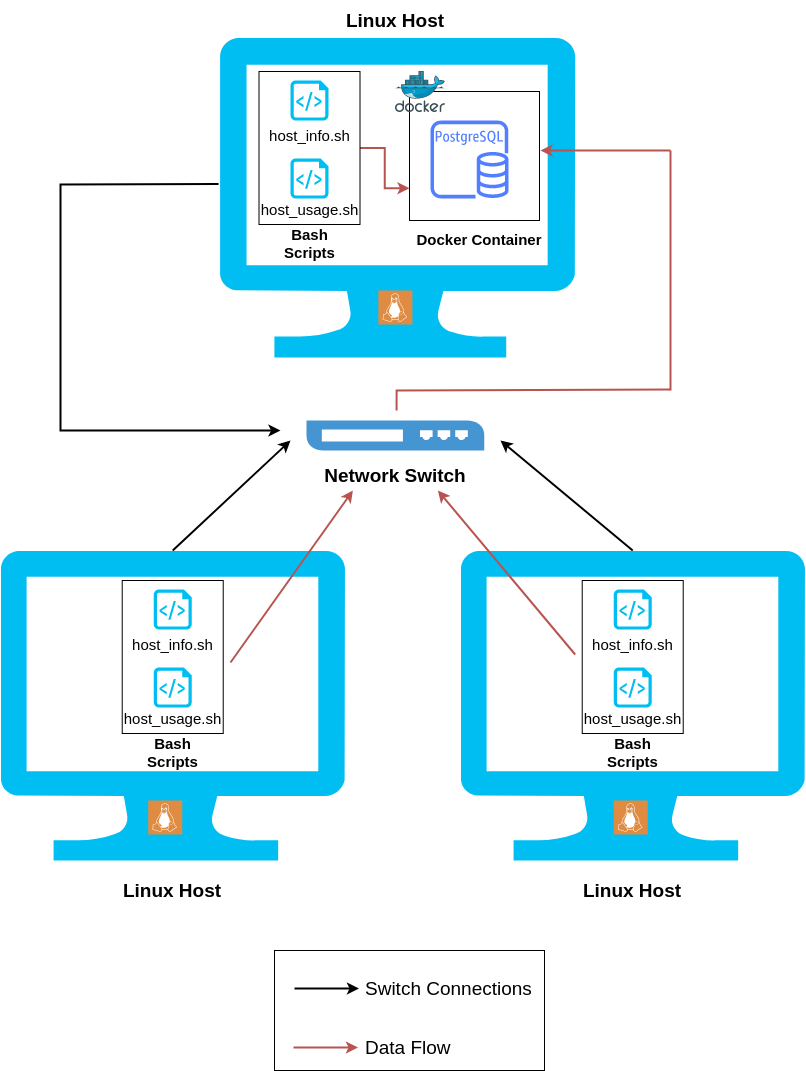

The diagram above was exported from draw.io. Its source (the exported page's mxGraphModel, read from the mxfile embedded in the PNG):
<mxGraphModel dx="415" dy="523" grid="1" gridSize="10" guides="1" tooltips="1" connect="1" arrows="1" fold="1" page="1" pageScale="1" pageWidth="850" pageHeight="1100" math="0" shadow="0">
  <root>
    <mxCell id="0" />
    <mxCell id="1" parent="0" />
    <mxCell id="jZNqg2zLpOf2dZxc6PHp-1" value="" style="verticalLabelPosition=bottom;html=1;verticalAlign=top;align=center;strokeColor=none;fillColor=#00BEF2;shape=mxgraph.azure.computer;pointerEvents=1;" parent="1" vertex="1">
      <mxGeometry x="249.10999999999999" y="37" width="355.56" height="320" as="geometry" />
    </mxCell>
    <mxCell id="jZNqg2zLpOf2dZxc6PHp-6" value="" style="verticalLabelPosition=bottom;html=1;verticalAlign=top;align=center;strokeColor=none;fillColor=#00BEF2;shape=mxgraph.azure.computer;pointerEvents=1;" parent="1" vertex="1">
      <mxGeometry x="490" y="550" width="344.45" height="310" as="geometry" />
    </mxCell>
    <mxCell id="jZNqg2zLpOf2dZxc6PHp-7" value="" style="verticalLabelPosition=bottom;html=1;verticalAlign=top;align=center;strokeColor=none;fillColor=#00BEF2;shape=mxgraph.azure.computer;pointerEvents=1;" parent="1" vertex="1">
      <mxGeometry x="30" y="550" width="344.45" height="310" as="geometry" />
    </mxCell>
    <mxCell id="jZNqg2zLpOf2dZxc6PHp-8" value="" style="sketch=0;outlineConnect=0;fontColor=#232F3E;gradientColor=none;fillColor=#527FFF;strokeColor=none;dashed=0;verticalLabelPosition=bottom;verticalAlign=top;align=center;html=1;fontSize=12;fontStyle=0;aspect=fixed;pointerEvents=1;shape=mxgraph.aws4.rds_postgresql_instance;" parent="1" vertex="1">
      <mxGeometry x="460" y="120" width="78" height="78" as="geometry" />
    </mxCell>
    <mxCell id="jZNqg2zLpOf2dZxc6PHp-11" value="&lt;font style=&quot;font-size: 15px&quot;&gt;&lt;b&gt;Docker Container&lt;/b&gt;&lt;/font&gt;" style="text;html=1;strokeColor=none;fillColor=none;align=center;verticalAlign=middle;whiteSpace=wrap;rounded=0;" parent="1" vertex="1">
      <mxGeometry x="444" y="224" width="130" height="30" as="geometry" />
    </mxCell>
    <mxCell id="jZNqg2zLpOf2dZxc6PHp-13" value="" style="rounded=0;whiteSpace=wrap;html=1;fontSize=15;fillColor=none;gradientColor=none;align=center;" parent="1" vertex="1">
      <mxGeometry x="439" y="91" width="130" height="129" as="geometry" />
    </mxCell>
    <mxCell id="jZNqg2zLpOf2dZxc6PHp-12" value="" style="sketch=0;aspect=fixed;html=1;points=[];align=center;image;fontSize=12;image=img/lib/mscae/Docker.svg;fillColor=none;gradientColor=none;" parent="1" vertex="1">
      <mxGeometry x="425" y="71" width="50" height="41" as="geometry" />
    </mxCell>
    <mxCell id="jZNqg2zLpOf2dZxc6PHp-14" value="" style="verticalLabelPosition=bottom;html=1;verticalAlign=top;align=center;strokeColor=none;fillColor=#00BEF2;shape=mxgraph.azure.script_file;pointerEvents=1;fontSize=15;" parent="1" vertex="1">
      <mxGeometry x="320" y="80" width="38" height="40" as="geometry" />
    </mxCell>
    <mxCell id="jZNqg2zLpOf2dZxc6PHp-15" value="" style="verticalLabelPosition=bottom;html=1;verticalAlign=top;align=center;strokeColor=none;fillColor=#00BEF2;shape=mxgraph.azure.script_file;pointerEvents=1;fontSize=15;" parent="1" vertex="1">
      <mxGeometry x="320" y="158" width="38" height="40" as="geometry" />
    </mxCell>
    <mxCell id="jZNqg2zLpOf2dZxc6PHp-79" style="edgeStyle=orthogonalEdgeStyle;rounded=0;orthogonalLoop=1;jettySize=auto;html=1;exitX=1;exitY=0.5;exitDx=0;exitDy=0;entryX=0;entryY=0.75;entryDx=0;entryDy=0;fontSize=19;fillColor=#f8cecc;strokeColor=#b85450;strokeWidth=2;" parent="1" source="jZNqg2zLpOf2dZxc6PHp-16" target="jZNqg2zLpOf2dZxc6PHp-13" edge="1">
      <mxGeometry relative="1" as="geometry" />
    </mxCell>
    <mxCell id="jZNqg2zLpOf2dZxc6PHp-16" value="" style="rounded=0;whiteSpace=wrap;html=1;fontSize=15;fillColor=none;gradientColor=none;align=center;" parent="1" vertex="1">
      <mxGeometry x="288.5" y="71" width="101" height="153" as="geometry" />
    </mxCell>
    <mxCell id="jZNqg2zLpOf2dZxc6PHp-17" value="&lt;font style=&quot;font-size: 15px&quot;&gt;&lt;b&gt;Bash Scripts&lt;/b&gt;&lt;/font&gt;" style="text;html=1;strokeColor=none;fillColor=none;align=center;verticalAlign=middle;whiteSpace=wrap;rounded=0;" parent="1" vertex="1">
      <mxGeometry x="293.5" y="228" width="91" height="30" as="geometry" />
    </mxCell>
    <mxCell id="jZNqg2zLpOf2dZxc6PHp-19" value="host_info.sh" style="text;html=1;strokeColor=none;fillColor=none;align=center;verticalAlign=middle;whiteSpace=wrap;rounded=0;fontSize=15;" parent="1" vertex="1">
      <mxGeometry x="314.5" y="120" width="49" height="30" as="geometry" />
    </mxCell>
    <mxCell id="jZNqg2zLpOf2dZxc6PHp-20" value="host_usage.sh" style="text;html=1;strokeColor=none;fillColor=none;align=center;verticalAlign=middle;whiteSpace=wrap;rounded=0;fontSize=15;" parent="1" vertex="1">
      <mxGeometry x="314.5" y="194" width="49" height="30" as="geometry" />
    </mxCell>
    <mxCell id="jZNqg2zLpOf2dZxc6PHp-57" value="" style="verticalLabelPosition=bottom;html=1;verticalAlign=top;align=center;strokeColor=none;fillColor=#00BEF2;shape=mxgraph.azure.script_file;pointerEvents=1;fontSize=15;" parent="1" vertex="1">
      <mxGeometry x="183.22" y="589" width="38" height="40" as="geometry" />
    </mxCell>
    <mxCell id="jZNqg2zLpOf2dZxc6PHp-58" value="" style="verticalLabelPosition=bottom;html=1;verticalAlign=top;align=center;strokeColor=none;fillColor=#00BEF2;shape=mxgraph.azure.script_file;pointerEvents=1;fontSize=15;" parent="1" vertex="1">
      <mxGeometry x="183.22" y="667" width="38" height="40" as="geometry" />
    </mxCell>
    <mxCell id="jZNqg2zLpOf2dZxc6PHp-59" value="" style="rounded=0;whiteSpace=wrap;html=1;fontSize=15;fillColor=none;gradientColor=none;align=center;" parent="1" vertex="1">
      <mxGeometry x="151.72" y="580" width="101" height="153" as="geometry" />
    </mxCell>
    <mxCell id="jZNqg2zLpOf2dZxc6PHp-60" value="&lt;font style=&quot;font-size: 15px&quot;&gt;&lt;b&gt;Bash Scripts&lt;/b&gt;&lt;/font&gt;" style="text;html=1;strokeColor=none;fillColor=none;align=center;verticalAlign=middle;whiteSpace=wrap;rounded=0;" parent="1" vertex="1">
      <mxGeometry x="156.72" y="737" width="91" height="30" as="geometry" />
    </mxCell>
    <mxCell id="jZNqg2zLpOf2dZxc6PHp-61" value="host_info.sh" style="text;html=1;strokeColor=none;fillColor=none;align=center;verticalAlign=middle;whiteSpace=wrap;rounded=0;fontSize=15;" parent="1" vertex="1">
      <mxGeometry x="177.72" y="629" width="49" height="30" as="geometry" />
    </mxCell>
    <mxCell id="jZNqg2zLpOf2dZxc6PHp-62" value="host_usage.sh" style="text;html=1;strokeColor=none;fillColor=none;align=center;verticalAlign=middle;whiteSpace=wrap;rounded=0;fontSize=15;" parent="1" vertex="1">
      <mxGeometry x="177.72" y="703" width="49" height="30" as="geometry" />
    </mxCell>
    <mxCell id="jZNqg2zLpOf2dZxc6PHp-69" value="" style="verticalLabelPosition=bottom;html=1;verticalAlign=top;align=center;strokeColor=none;fillColor=#00BEF2;shape=mxgraph.azure.script_file;pointerEvents=1;fontSize=15;" parent="1" vertex="1">
      <mxGeometry x="643.22" y="589" width="38" height="40" as="geometry" />
    </mxCell>
    <mxCell id="jZNqg2zLpOf2dZxc6PHp-70" value="" style="verticalLabelPosition=bottom;html=1;verticalAlign=top;align=center;strokeColor=none;fillColor=#00BEF2;shape=mxgraph.azure.script_file;pointerEvents=1;fontSize=15;" parent="1" vertex="1">
      <mxGeometry x="643.22" y="667" width="38" height="40" as="geometry" />
    </mxCell>
    <mxCell id="jZNqg2zLpOf2dZxc6PHp-71" value="" style="rounded=0;whiteSpace=wrap;html=1;fontSize=15;fillColor=none;gradientColor=none;align=center;" parent="1" vertex="1">
      <mxGeometry x="611.72" y="580" width="101" height="153" as="geometry" />
    </mxCell>
    <mxCell id="jZNqg2zLpOf2dZxc6PHp-72" value="&lt;font style=&quot;font-size: 15px&quot;&gt;&lt;b&gt;Bash Scripts&lt;/b&gt;&lt;/font&gt;" style="text;html=1;strokeColor=none;fillColor=none;align=center;verticalAlign=middle;whiteSpace=wrap;rounded=0;" parent="1" vertex="1">
      <mxGeometry x="616.72" y="737" width="91" height="30" as="geometry" />
    </mxCell>
    <mxCell id="jZNqg2zLpOf2dZxc6PHp-73" value="host_info.sh" style="text;html=1;strokeColor=none;fillColor=none;align=center;verticalAlign=middle;whiteSpace=wrap;rounded=0;fontSize=15;" parent="1" vertex="1">
      <mxGeometry x="637.72" y="629" width="49" height="30" as="geometry" />
    </mxCell>
    <mxCell id="jZNqg2zLpOf2dZxc6PHp-74" value="host_usage.sh" style="text;html=1;strokeColor=none;fillColor=none;align=center;verticalAlign=middle;whiteSpace=wrap;rounded=0;fontSize=15;" parent="1" vertex="1">
      <mxGeometry x="637.72" y="703" width="49" height="30" as="geometry" />
    </mxCell>
    <mxCell id="jZNqg2zLpOf2dZxc6PHp-75" value="" style="pointerEvents=1;shadow=0;dashed=0;html=1;strokeColor=none;fillColor=#4495D1;labelPosition=center;verticalLabelPosition=bottom;verticalAlign=top;align=center;outlineConnect=0;shape=mxgraph.veeam.2d.switch;fontSize=15;" parent="1" vertex="1">
      <mxGeometry x="336" y="420" width="177.77" height="30" as="geometry" />
    </mxCell>
    <mxCell id="jZNqg2zLpOf2dZxc6PHp-76" value="&lt;b&gt;&lt;font style=&quot;font-size: 19px&quot;&gt;Network Switch&lt;/font&gt;&lt;/b&gt;" style="text;html=1;strokeColor=none;fillColor=none;align=center;verticalAlign=middle;whiteSpace=wrap;rounded=0;fontSize=15;" parent="1" vertex="1">
      <mxGeometry x="339.89" y="460" width="170" height="30" as="geometry" />
    </mxCell>
    <mxCell id="jZNqg2zLpOf2dZxc6PHp-84" value="" style="endArrow=classic;html=1;rounded=0;fontSize=19;strokeWidth=2;entryX=0.25;entryY=1;entryDx=0;entryDy=0;fillColor=#f8cecc;strokeColor=#b85450;" parent="1" target="jZNqg2zLpOf2dZxc6PHp-76" edge="1">
      <mxGeometry width="50" height="50" relative="1" as="geometry">
        <mxPoint x="260" y="662" as="sourcePoint" />
        <mxPoint x="382.72" y="661.5" as="targetPoint" />
      </mxGeometry>
    </mxCell>
    <mxCell id="jZNqg2zLpOf2dZxc6PHp-85" value="" style="endArrow=classic;html=1;rounded=0;fontSize=19;strokeWidth=2;entryX=0.75;entryY=1;entryDx=0;entryDy=0;fillColor=#f8cecc;strokeColor=#b85450;" parent="1" target="jZNqg2zLpOf2dZxc6PHp-76" edge="1">
      <mxGeometry width="50" height="50" relative="1" as="geometry">
        <mxPoint x="604.67" y="654" as="sourcePoint" />
        <mxPoint x="394.67" y="564" as="targetPoint" />
      </mxGeometry>
    </mxCell>
    <mxCell id="jZNqg2zLpOf2dZxc6PHp-90" value="" style="endArrow=none;html=1;rounded=0;fontSize=19;strokeWidth=2;fillColor=#f8cecc;strokeColor=#b85450;" parent="1" edge="1">
      <mxGeometry width="50" height="50" relative="1" as="geometry">
        <mxPoint x="426.06" y="410" as="sourcePoint" />
        <mxPoint x="700" y="389" as="targetPoint" />
        <Array as="points">
          <mxPoint x="426.12" y="390" />
        </Array>
      </mxGeometry>
    </mxCell>
    <mxCell id="jZNqg2zLpOf2dZxc6PHp-95" value="" style="endArrow=none;html=1;rounded=0;fontSize=19;strokeWidth=2;fillColor=#f8cecc;strokeColor=#b85450;" parent="1" edge="1">
      <mxGeometry width="50" height="50" relative="1" as="geometry">
        <mxPoint x="700" y="390" as="sourcePoint" />
        <mxPoint x="700" y="150" as="targetPoint" />
      </mxGeometry>
    </mxCell>
    <mxCell id="jZNqg2zLpOf2dZxc6PHp-97" value="" style="endArrow=classic;html=1;rounded=0;fontSize=19;strokeWidth=2;fillColor=#f8cecc;strokeColor=#b85450;" parent="1" edge="1">
      <mxGeometry width="50" height="50" relative="1" as="geometry">
        <mxPoint x="700" y="150" as="sourcePoint" />
        <mxPoint x="570" y="150" as="targetPoint" />
      </mxGeometry>
    </mxCell>
    <mxCell id="jZNqg2zLpOf2dZxc6PHp-99" value="" style="endArrow=classic;html=1;rounded=0;fontSize=19;strokeWidth=2;exitX=0.5;exitY=0;exitDx=0;exitDy=0;exitPerimeter=0;" parent="1" source="jZNqg2zLpOf2dZxc6PHp-6" edge="1">
      <mxGeometry width="50" height="50" relative="1" as="geometry">
        <mxPoint x="589" y="690" as="sourcePoint" />
        <mxPoint x="530" y="440" as="targetPoint" />
      </mxGeometry>
    </mxCell>
    <mxCell id="jZNqg2zLpOf2dZxc6PHp-100" value="" style="endArrow=classic;html=1;rounded=0;fontSize=19;strokeWidth=2;exitX=0.5;exitY=0;exitDx=0;exitDy=0;exitPerimeter=0;" parent="1" source="jZNqg2zLpOf2dZxc6PHp-7" edge="1">
      <mxGeometry width="50" height="50" relative="1" as="geometry">
        <mxPoint x="328" y="750" as="sourcePoint" />
        <mxPoint x="320" y="440" as="targetPoint" />
      </mxGeometry>
    </mxCell>
    <mxCell id="jZNqg2zLpOf2dZxc6PHp-101" value="" style="endArrow=classic;html=1;rounded=0;fontSize=19;strokeWidth=2;exitX=-0.003;exitY=0.458;exitDx=0;exitDy=0;exitPerimeter=0;" parent="1" source="jZNqg2zLpOf2dZxc6PHp-1" edge="1">
      <mxGeometry width="50" height="50" relative="1" as="geometry">
        <mxPoint x="130.48999999999998" y="357" as="sourcePoint" />
        <mxPoint x="310" y="430" as="targetPoint" />
        <Array as="points">
          <mxPoint x="90" y="184" />
          <mxPoint x="90" y="430" />
        </Array>
      </mxGeometry>
    </mxCell>
    <mxCell id="jZNqg2zLpOf2dZxc6PHp-102" value="" style="endArrow=classic;html=1;rounded=0;fontSize=19;strokeWidth=2;" parent="1" edge="1">
      <mxGeometry width="50" height="50" relative="1" as="geometry">
        <mxPoint x="324" y="988" as="sourcePoint" />
        <mxPoint x="388.45" y="988" as="targetPoint" />
      </mxGeometry>
    </mxCell>
    <mxCell id="jZNqg2zLpOf2dZxc6PHp-104" value="" style="endArrow=classic;html=1;rounded=0;fontSize=19;strokeWidth=2;fillColor=#f8cecc;strokeColor=#b85450;" parent="1" edge="1">
      <mxGeometry width="50" height="50" relative="1" as="geometry">
        <mxPoint x="323" y="1047" as="sourcePoint" />
        <mxPoint x="387.45000000000005" y="1047" as="targetPoint" />
      </mxGeometry>
    </mxCell>
    <mxCell id="jZNqg2zLpOf2dZxc6PHp-105" value="Switch Connections" style="text;html=1;strokeColor=none;fillColor=none;align=left;verticalAlign=middle;whiteSpace=wrap;rounded=0;fontSize=19;" parent="1" vertex="1">
      <mxGeometry x="393" y="973" width="176" height="30" as="geometry" />
    </mxCell>
    <mxCell id="jZNqg2zLpOf2dZxc6PHp-106" value="Data Flow" style="text;html=1;strokeColor=none;fillColor=none;align=left;verticalAlign=middle;whiteSpace=wrap;rounded=0;fontSize=19;" parent="1" vertex="1">
      <mxGeometry x="393" y="1032" width="176" height="30" as="geometry" />
    </mxCell>
    <mxCell id="jZNqg2zLpOf2dZxc6PHp-107" value="" style="rounded=0;whiteSpace=wrap;html=1;fontSize=19;fillColor=none;gradientColor=none;align=left;" parent="1" vertex="1">
      <mxGeometry x="304" y="950" width="270" height="120" as="geometry" />
    </mxCell>
    <mxCell id="jZNqg2zLpOf2dZxc6PHp-110" value="&lt;b&gt;&lt;font style=&quot;font-size: 19px&quot;&gt;Linux Host&lt;/font&gt;&lt;/b&gt;" style="text;html=1;strokeColor=none;fillColor=none;align=center;verticalAlign=middle;whiteSpace=wrap;rounded=0;fontSize=15;" parent="1" vertex="1">
      <mxGeometry x="117.22" y="870" width="170" height="40" as="geometry" />
    </mxCell>
    <mxCell id="jZNqg2zLpOf2dZxc6PHp-111" value="&lt;b&gt;&lt;font style=&quot;font-size: 19px&quot;&gt;Linux Host&lt;/font&gt;&lt;/b&gt;" style="text;html=1;strokeColor=none;fillColor=none;align=center;verticalAlign=middle;whiteSpace=wrap;rounded=0;fontSize=15;" parent="1" vertex="1">
      <mxGeometry x="577.22" y="870" width="170" height="40" as="geometry" />
    </mxCell>
    <mxCell id="jZNqg2zLpOf2dZxc6PHp-112" value="&lt;b&gt;&lt;font style=&quot;font-size: 19px&quot;&gt;Linux Host&lt;/font&gt;&lt;/b&gt;" style="text;html=1;strokeColor=none;fillColor=none;align=center;verticalAlign=middle;whiteSpace=wrap;rounded=0;fontSize=15;" parent="1" vertex="1">
      <mxGeometry x="339.89" width="170" height="40" as="geometry" />
    </mxCell>
    <mxCell id="tuAyS3_pJcCdG7g2stsq-1" value="" style="sketch=0;pointerEvents=1;shadow=0;dashed=0;html=1;strokeColor=none;fillColor=#DF8C42;labelPosition=center;verticalLabelPosition=bottom;verticalAlign=top;align=center;outlineConnect=0;shape=mxgraph.veeam2.linux;" parent="1" vertex="1">
      <mxGeometry x="177.72" y="800" width="34" height="34" as="geometry" />
    </mxCell>
    <mxCell id="tuAyS3_pJcCdG7g2stsq-2" value="" style="sketch=0;pointerEvents=1;shadow=0;dashed=0;html=1;strokeColor=none;fillColor=#DF8C42;labelPosition=center;verticalLabelPosition=bottom;verticalAlign=top;align=center;outlineConnect=0;shape=mxgraph.veeam2.linux;" parent="1" vertex="1">
      <mxGeometry x="643.22" y="800" width="34" height="34" as="geometry" />
    </mxCell>
    <mxCell id="tuAyS3_pJcCdG7g2stsq-3" value="" style="sketch=0;pointerEvents=1;shadow=0;dashed=0;html=1;strokeColor=none;fillColor=#DF8C42;labelPosition=center;verticalLabelPosition=bottom;verticalAlign=top;align=center;outlineConnect=0;shape=mxgraph.veeam2.linux;" parent="1" vertex="1">
      <mxGeometry x="407.88" y="290" width="34" height="34" as="geometry" />
    </mxCell>
  </root>
</mxGraphModel>